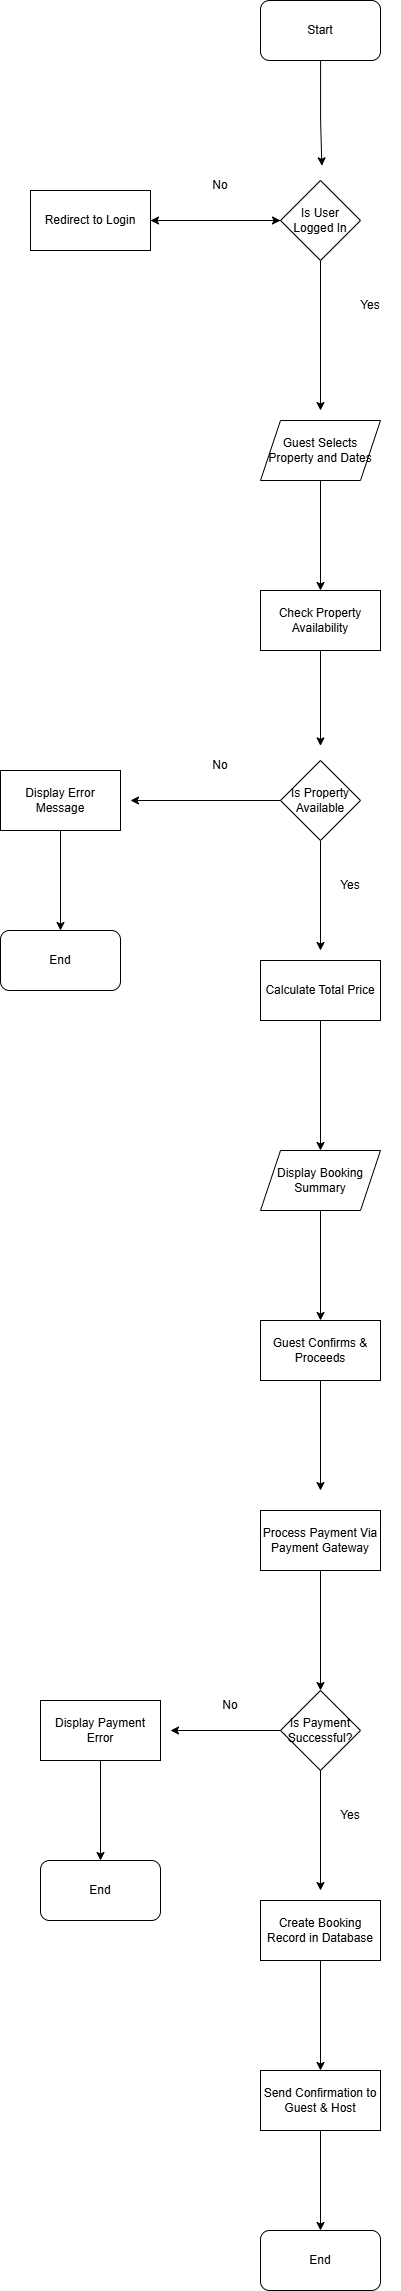

The diagram above was exported from draw.io. Its source (the exported page's mxGraphModel, read from the mxfile embedded in the PNG):
<mxGraphModel dx="1429" dy="905" grid="1" gridSize="10" guides="1" tooltips="1" connect="1" arrows="1" fold="1" page="1" pageScale="1" pageWidth="850" pageHeight="1100" math="0" shadow="0">
  <root>
    <mxCell id="0" />
    <mxCell id="1" parent="0" />
    <mxCell id="-kuaxXZUnYUzz8KAmprJ-1" value="Start" style="rounded=1;whiteSpace=wrap;html=1;" vertex="1" parent="1">
      <mxGeometry x="320" y="10" width="120" height="60" as="geometry" />
    </mxCell>
    <mxCell id="-kuaxXZUnYUzz8KAmprJ-14" style="edgeStyle=orthogonalEdgeStyle;rounded=0;orthogonalLoop=1;jettySize=auto;html=1;entryX=1;entryY=0.5;entryDx=0;entryDy=0;" edge="1" parent="1" source="-kuaxXZUnYUzz8KAmprJ-2" target="-kuaxXZUnYUzz8KAmprJ-12">
      <mxGeometry relative="1" as="geometry" />
    </mxCell>
    <mxCell id="-kuaxXZUnYUzz8KAmprJ-16" style="edgeStyle=orthogonalEdgeStyle;rounded=0;orthogonalLoop=1;jettySize=auto;html=1;" edge="1" parent="1" source="-kuaxXZUnYUzz8KAmprJ-2">
      <mxGeometry relative="1" as="geometry">
        <mxPoint x="380" y="420" as="targetPoint" />
      </mxGeometry>
    </mxCell>
    <mxCell id="-kuaxXZUnYUzz8KAmprJ-2" value="Is User Logged In" style="rhombus;whiteSpace=wrap;html=1;" vertex="1" parent="1">
      <mxGeometry x="340" y="190" width="80" height="80" as="geometry" />
    </mxCell>
    <mxCell id="-kuaxXZUnYUzz8KAmprJ-3" style="edgeStyle=orthogonalEdgeStyle;rounded=0;orthogonalLoop=1;jettySize=auto;html=1;entryX=0.517;entryY=-0.183;entryDx=0;entryDy=0;entryPerimeter=0;" edge="1" parent="1" source="-kuaxXZUnYUzz8KAmprJ-1" target="-kuaxXZUnYUzz8KAmprJ-2">
      <mxGeometry relative="1" as="geometry" />
    </mxCell>
    <mxCell id="-kuaxXZUnYUzz8KAmprJ-15" style="edgeStyle=orthogonalEdgeStyle;rounded=0;orthogonalLoop=1;jettySize=auto;html=1;entryX=0;entryY=0.5;entryDx=0;entryDy=0;" edge="1" parent="1" source="-kuaxXZUnYUzz8KAmprJ-12" target="-kuaxXZUnYUzz8KAmprJ-2">
      <mxGeometry relative="1" as="geometry" />
    </mxCell>
    <mxCell id="-kuaxXZUnYUzz8KAmprJ-12" value="Redirect to Login" style="rounded=0;whiteSpace=wrap;html=1;" vertex="1" parent="1">
      <mxGeometry x="90" y="200" width="120" height="60" as="geometry" />
    </mxCell>
    <mxCell id="-kuaxXZUnYUzz8KAmprJ-5" value="No" style="text;html=1;whiteSpace=wrap;strokeColor=none;fillColor=none;align=center;verticalAlign=middle;rounded=0;" vertex="1" parent="1">
      <mxGeometry x="250" y="180" width="60" height="30" as="geometry" />
    </mxCell>
    <mxCell id="-kuaxXZUnYUzz8KAmprJ-17" value="Yes" style="text;html=1;whiteSpace=wrap;strokeColor=none;fillColor=none;align=center;verticalAlign=middle;rounded=0;" vertex="1" parent="1">
      <mxGeometry x="400" y="300" width="60" height="30" as="geometry" />
    </mxCell>
    <mxCell id="-kuaxXZUnYUzz8KAmprJ-20" style="edgeStyle=orthogonalEdgeStyle;rounded=0;orthogonalLoop=1;jettySize=auto;html=1;entryX=0.5;entryY=0;entryDx=0;entryDy=0;" edge="1" parent="1" source="-kuaxXZUnYUzz8KAmprJ-18" target="-kuaxXZUnYUzz8KAmprJ-19">
      <mxGeometry relative="1" as="geometry" />
    </mxCell>
    <mxCell id="-kuaxXZUnYUzz8KAmprJ-18" value="Guest Selects Property and Dates" style="shape=parallelogram;perimeter=parallelogramPerimeter;whiteSpace=wrap;html=1;fixedSize=1;" vertex="1" parent="1">
      <mxGeometry x="320" y="430" width="120" height="60" as="geometry" />
    </mxCell>
    <mxCell id="-kuaxXZUnYUzz8KAmprJ-19" value="Check Property Availability" style="rounded=0;whiteSpace=wrap;html=1;" vertex="1" parent="1">
      <mxGeometry x="320" y="600" width="120" height="60" as="geometry" />
    </mxCell>
    <mxCell id="-kuaxXZUnYUzz8KAmprJ-23" style="edgeStyle=orthogonalEdgeStyle;rounded=0;orthogonalLoop=1;jettySize=auto;html=1;" edge="1" parent="1" source="-kuaxXZUnYUzz8KAmprJ-21">
      <mxGeometry relative="1" as="geometry">
        <mxPoint x="190" y="810" as="targetPoint" />
      </mxGeometry>
    </mxCell>
    <mxCell id="-kuaxXZUnYUzz8KAmprJ-28" style="edgeStyle=orthogonalEdgeStyle;rounded=0;orthogonalLoop=1;jettySize=auto;html=1;" edge="1" parent="1" source="-kuaxXZUnYUzz8KAmprJ-21">
      <mxGeometry relative="1" as="geometry">
        <mxPoint x="380" y="960" as="targetPoint" />
      </mxGeometry>
    </mxCell>
    <mxCell id="-kuaxXZUnYUzz8KAmprJ-21" value="Is Property Available" style="rhombus;whiteSpace=wrap;html=1;" vertex="1" parent="1">
      <mxGeometry x="340" y="770" width="80" height="80" as="geometry" />
    </mxCell>
    <mxCell id="-kuaxXZUnYUzz8KAmprJ-22" style="edgeStyle=orthogonalEdgeStyle;rounded=0;orthogonalLoop=1;jettySize=auto;html=1;entryX=0.5;entryY=-0.183;entryDx=0;entryDy=0;entryPerimeter=0;" edge="1" parent="1" source="-kuaxXZUnYUzz8KAmprJ-19" target="-kuaxXZUnYUzz8KAmprJ-21">
      <mxGeometry relative="1" as="geometry" />
    </mxCell>
    <mxCell id="-kuaxXZUnYUzz8KAmprJ-24" value="No" style="text;html=1;whiteSpace=wrap;strokeColor=none;fillColor=none;align=center;verticalAlign=middle;rounded=0;" vertex="1" parent="1">
      <mxGeometry x="250" y="760" width="60" height="30" as="geometry" />
    </mxCell>
    <mxCell id="-kuaxXZUnYUzz8KAmprJ-27" style="edgeStyle=orthogonalEdgeStyle;rounded=0;orthogonalLoop=1;jettySize=auto;html=1;" edge="1" parent="1" source="-kuaxXZUnYUzz8KAmprJ-25" target="-kuaxXZUnYUzz8KAmprJ-26">
      <mxGeometry relative="1" as="geometry" />
    </mxCell>
    <mxCell id="-kuaxXZUnYUzz8KAmprJ-25" value="Display Error Message" style="rounded=0;whiteSpace=wrap;html=1;" vertex="1" parent="1">
      <mxGeometry x="60" y="780" width="120" height="60" as="geometry" />
    </mxCell>
    <mxCell id="-kuaxXZUnYUzz8KAmprJ-26" value="End" style="rounded=1;whiteSpace=wrap;html=1;" vertex="1" parent="1">
      <mxGeometry x="60" y="940" width="120" height="60" as="geometry" />
    </mxCell>
    <mxCell id="-kuaxXZUnYUzz8KAmprJ-29" value="Yes" style="text;html=1;whiteSpace=wrap;strokeColor=none;fillColor=none;align=center;verticalAlign=middle;rounded=0;" vertex="1" parent="1">
      <mxGeometry x="380" y="880" width="60" height="30" as="geometry" />
    </mxCell>
    <mxCell id="-kuaxXZUnYUzz8KAmprJ-32" style="edgeStyle=orthogonalEdgeStyle;rounded=0;orthogonalLoop=1;jettySize=auto;html=1;entryX=0.5;entryY=0;entryDx=0;entryDy=0;" edge="1" parent="1" source="-kuaxXZUnYUzz8KAmprJ-30" target="-kuaxXZUnYUzz8KAmprJ-31">
      <mxGeometry relative="1" as="geometry" />
    </mxCell>
    <mxCell id="-kuaxXZUnYUzz8KAmprJ-30" value="Calculate Total Price" style="rounded=0;whiteSpace=wrap;html=1;" vertex="1" parent="1">
      <mxGeometry x="320" y="970" width="120" height="60" as="geometry" />
    </mxCell>
    <mxCell id="-kuaxXZUnYUzz8KAmprJ-34" style="edgeStyle=orthogonalEdgeStyle;rounded=0;orthogonalLoop=1;jettySize=auto;html=1;" edge="1" parent="1" source="-kuaxXZUnYUzz8KAmprJ-31" target="-kuaxXZUnYUzz8KAmprJ-33">
      <mxGeometry relative="1" as="geometry" />
    </mxCell>
    <mxCell id="-kuaxXZUnYUzz8KAmprJ-31" value="Display Booking Summary" style="shape=parallelogram;perimeter=parallelogramPerimeter;whiteSpace=wrap;html=1;fixedSize=1;" vertex="1" parent="1">
      <mxGeometry x="320" y="1160" width="120" height="60" as="geometry" />
    </mxCell>
    <mxCell id="-kuaxXZUnYUzz8KAmprJ-33" value="Guest Confirms &amp;amp; Proceeds" style="rounded=0;whiteSpace=wrap;html=1;" vertex="1" parent="1">
      <mxGeometry x="320" y="1330" width="120" height="60" as="geometry" />
    </mxCell>
    <mxCell id="-kuaxXZUnYUzz8KAmprJ-39" style="edgeStyle=orthogonalEdgeStyle;rounded=0;orthogonalLoop=1;jettySize=auto;html=1;entryX=0.5;entryY=0;entryDx=0;entryDy=0;" edge="1" parent="1" source="-kuaxXZUnYUzz8KAmprJ-35" target="-kuaxXZUnYUzz8KAmprJ-38">
      <mxGeometry relative="1" as="geometry" />
    </mxCell>
    <mxCell id="-kuaxXZUnYUzz8KAmprJ-35" value="Process Payment Via Payment Gateway" style="rounded=0;whiteSpace=wrap;html=1;" vertex="1" parent="1">
      <mxGeometry x="320" y="1520" width="120" height="60" as="geometry" />
    </mxCell>
    <mxCell id="-kuaxXZUnYUzz8KAmprJ-37" style="edgeStyle=orthogonalEdgeStyle;rounded=0;orthogonalLoop=1;jettySize=auto;html=1;entryX=0.5;entryY=-0.333;entryDx=0;entryDy=0;entryPerimeter=0;" edge="1" parent="1" source="-kuaxXZUnYUzz8KAmprJ-33" target="-kuaxXZUnYUzz8KAmprJ-35">
      <mxGeometry relative="1" as="geometry" />
    </mxCell>
    <mxCell id="-kuaxXZUnYUzz8KAmprJ-40" style="edgeStyle=orthogonalEdgeStyle;rounded=0;orthogonalLoop=1;jettySize=auto;html=1;" edge="1" parent="1" source="-kuaxXZUnYUzz8KAmprJ-38">
      <mxGeometry relative="1" as="geometry">
        <mxPoint x="230" y="1740" as="targetPoint" />
      </mxGeometry>
    </mxCell>
    <mxCell id="-kuaxXZUnYUzz8KAmprJ-45" style="edgeStyle=orthogonalEdgeStyle;rounded=0;orthogonalLoop=1;jettySize=auto;html=1;" edge="1" parent="1" source="-kuaxXZUnYUzz8KAmprJ-38">
      <mxGeometry relative="1" as="geometry">
        <mxPoint x="380" y="1900" as="targetPoint" />
      </mxGeometry>
    </mxCell>
    <mxCell id="-kuaxXZUnYUzz8KAmprJ-38" value="Is Payment Successful?" style="rhombus;whiteSpace=wrap;html=1;" vertex="1" parent="1">
      <mxGeometry x="340" y="1700" width="80" height="80" as="geometry" />
    </mxCell>
    <mxCell id="-kuaxXZUnYUzz8KAmprJ-41" value="No" style="text;html=1;whiteSpace=wrap;strokeColor=none;fillColor=none;align=center;verticalAlign=middle;rounded=0;" vertex="1" parent="1">
      <mxGeometry x="260" y="1700" width="60" height="30" as="geometry" />
    </mxCell>
    <mxCell id="-kuaxXZUnYUzz8KAmprJ-44" style="edgeStyle=orthogonalEdgeStyle;rounded=0;orthogonalLoop=1;jettySize=auto;html=1;entryX=0.5;entryY=0;entryDx=0;entryDy=0;" edge="1" parent="1" source="-kuaxXZUnYUzz8KAmprJ-42" target="-kuaxXZUnYUzz8KAmprJ-43">
      <mxGeometry relative="1" as="geometry" />
    </mxCell>
    <mxCell id="-kuaxXZUnYUzz8KAmprJ-42" value="Display Payment Error" style="rounded=0;whiteSpace=wrap;html=1;" vertex="1" parent="1">
      <mxGeometry x="100" y="1710" width="120" height="60" as="geometry" />
    </mxCell>
    <mxCell id="-kuaxXZUnYUzz8KAmprJ-43" value="End" style="rounded=1;whiteSpace=wrap;html=1;" vertex="1" parent="1">
      <mxGeometry x="100" y="1870" width="120" height="60" as="geometry" />
    </mxCell>
    <mxCell id="-kuaxXZUnYUzz8KAmprJ-46" value="Yes" style="text;html=1;whiteSpace=wrap;strokeColor=none;fillColor=none;align=center;verticalAlign=middle;rounded=0;" vertex="1" parent="1">
      <mxGeometry x="380" y="1810" width="60" height="30" as="geometry" />
    </mxCell>
    <mxCell id="-kuaxXZUnYUzz8KAmprJ-49" style="edgeStyle=orthogonalEdgeStyle;rounded=0;orthogonalLoop=1;jettySize=auto;html=1;entryX=0.5;entryY=0;entryDx=0;entryDy=0;" edge="1" parent="1" source="-kuaxXZUnYUzz8KAmprJ-47" target="-kuaxXZUnYUzz8KAmprJ-48">
      <mxGeometry relative="1" as="geometry" />
    </mxCell>
    <mxCell id="-kuaxXZUnYUzz8KAmprJ-47" value="Create Booking Record in Database" style="rounded=0;whiteSpace=wrap;html=1;" vertex="1" parent="1">
      <mxGeometry x="320" y="1910" width="120" height="60" as="geometry" />
    </mxCell>
    <mxCell id="-kuaxXZUnYUzz8KAmprJ-51" style="edgeStyle=orthogonalEdgeStyle;rounded=0;orthogonalLoop=1;jettySize=auto;html=1;entryX=0.5;entryY=0;entryDx=0;entryDy=0;" edge="1" parent="1" source="-kuaxXZUnYUzz8KAmprJ-48" target="-kuaxXZUnYUzz8KAmprJ-50">
      <mxGeometry relative="1" as="geometry" />
    </mxCell>
    <mxCell id="-kuaxXZUnYUzz8KAmprJ-48" value="Send Confirmation to Guest &amp;amp; Host" style="rounded=0;whiteSpace=wrap;html=1;" vertex="1" parent="1">
      <mxGeometry x="320" y="2080" width="120" height="60" as="geometry" />
    </mxCell>
    <mxCell id="-kuaxXZUnYUzz8KAmprJ-50" value="End" style="rounded=1;whiteSpace=wrap;html=1;" vertex="1" parent="1">
      <mxGeometry x="320" y="2240" width="120" height="60" as="geometry" />
    </mxCell>
  </root>
</mxGraphModel>